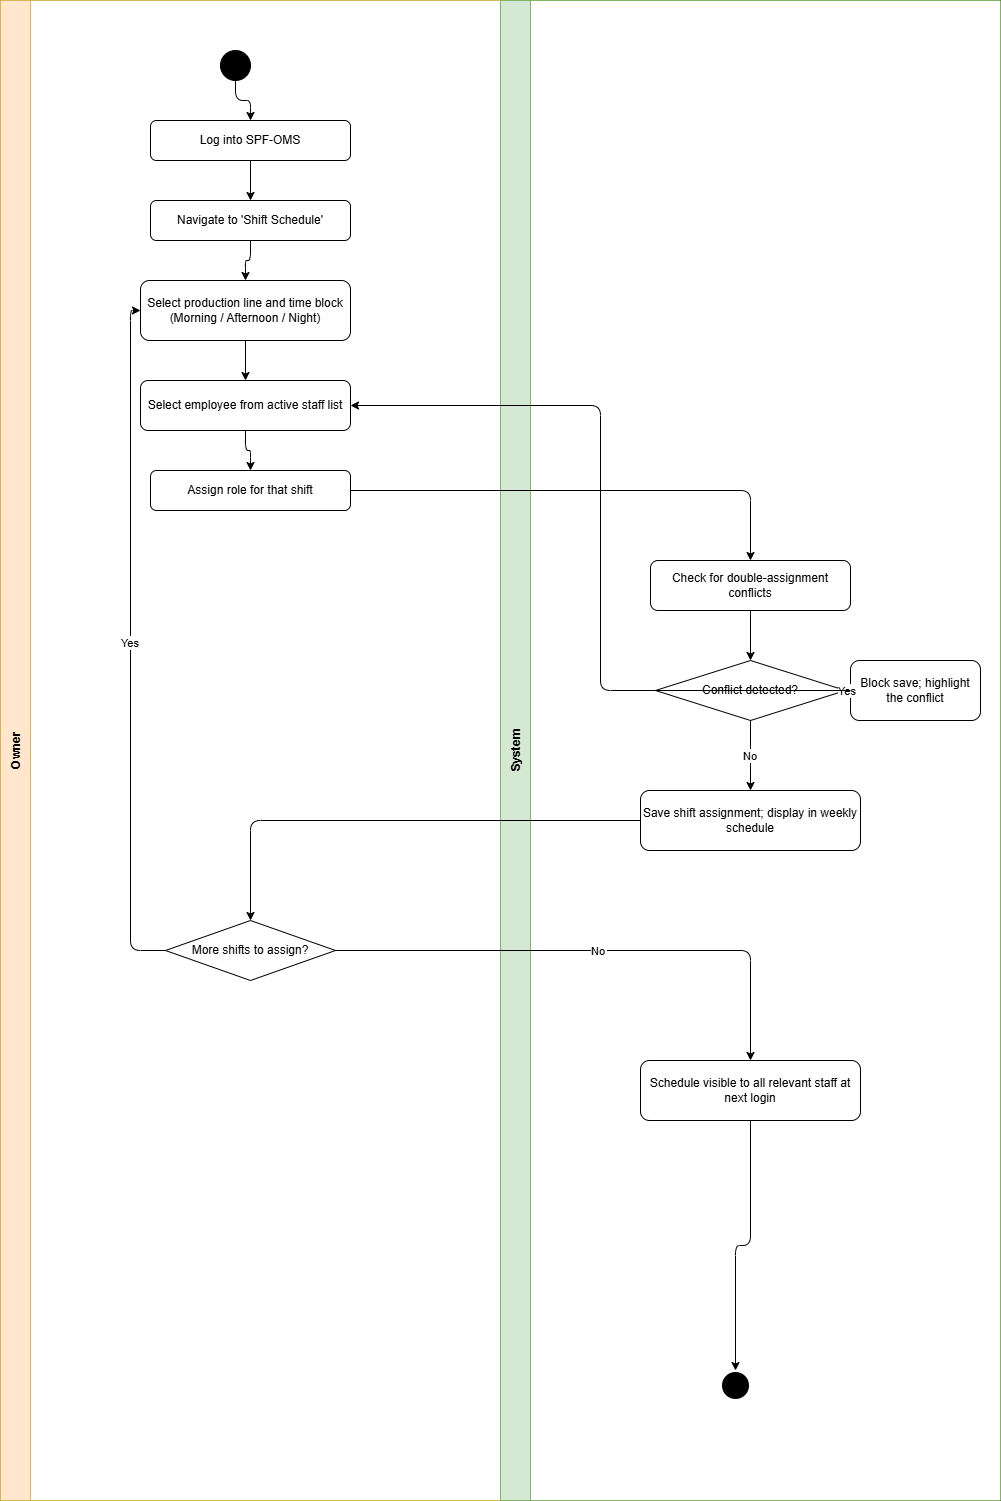

The diagram above was exported from draw.io. Its source (the exported page's mxGraphModel, read from the mxfile embedded in the PNG):
<mxGraphModel dx="860" dy="473" grid="1" gridSize="10" guides="1" tooltips="1" connect="1" arrows="1" fold="1" page="1" pageScale="1" pageWidth="850" pageHeight="1100" math="0" shadow="0">
  <root>
    <mxCell id="0" />
    <mxCell id="1" parent="0" />
    <mxCell id="_STxORPEz7rr_uXm-ucF-427" parent="1" style="shape=pool;startSize=0;horizontal=1;childLayout=stackLayout;horizontalStack=1;resizeParent=1;collapsible=0;marginBottom=0;fillColor=none;" value="" vertex="1">
      <mxGeometry height="1500" width="1000" x="60" y="40" as="geometry" />
    </mxCell>
    <mxCell id="_STxORPEz7rr_uXm-ucF-428" parent="_STxORPEz7rr_uXm-ucF-427" style="swimlane;startSize=30;horizontal=0;fillColor=#ffe6cc;strokeColor=#d6b656;" value="Owner" vertex="1">
      <mxGeometry height="1500" width="500" as="geometry" />
    </mxCell>
    <mxCell id="_STxORPEz7rr_uXm-ucF-429" parent="_STxORPEz7rr_uXm-ucF-428" style="ellipse;aspect=fixed;fillColor=#000000;" value="" vertex="1">
      <mxGeometry height="30" width="30" x="220" y="50" as="geometry" />
    </mxCell>
    <mxCell id="_STxORPEz7rr_uXm-ucF-430" parent="_STxORPEz7rr_uXm-ucF-428" style="rounded=1;whiteSpace=wrap;" value="Log into SPF-OMS" vertex="1">
      <mxGeometry height="40" width="200" x="150" y="120" as="geometry" />
    </mxCell>
    <mxCell id="_STxORPEz7rr_uXm-ucF-431" parent="_STxORPEz7rr_uXm-ucF-428" style="rounded=1;whiteSpace=wrap;" value="Navigate to 'Shift Schedule'" vertex="1">
      <mxGeometry height="40" width="200" x="150" y="200" as="geometry" />
    </mxCell>
    <mxCell id="_STxORPEz7rr_uXm-ucF-432" parent="_STxORPEz7rr_uXm-ucF-428" style="rounded=1;whiteSpace=wrap;" value="Select production line and time block (Morning / Afternoon / Night)" vertex="1">
      <mxGeometry height="60" width="210" x="140" y="280" as="geometry" />
    </mxCell>
    <mxCell id="_STxORPEz7rr_uXm-ucF-433" parent="_STxORPEz7rr_uXm-ucF-428" style="rounded=1;whiteSpace=wrap;" value="Select employee from active staff list" vertex="1">
      <mxGeometry height="50" width="210" x="140" y="380" as="geometry" />
    </mxCell>
    <mxCell id="_STxORPEz7rr_uXm-ucF-434" parent="_STxORPEz7rr_uXm-ucF-428" style="rounded=1;whiteSpace=wrap;" value="Assign role for that shift" vertex="1">
      <mxGeometry height="40" width="200" x="150" y="470" as="geometry" />
    </mxCell>
    <mxCell id="_STxORPEz7rr_uXm-ucF-435" edge="1" parent="_STxORPEz7rr_uXm-ucF-428" source="_STxORPEz7rr_uXm-ucF-429" style="edgeStyle=orthogonalEdgeStyle;" target="_STxORPEz7rr_uXm-ucF-430">
      <mxGeometry relative="1" as="geometry" />
    </mxCell>
    <mxCell id="_STxORPEz7rr_uXm-ucF-436" edge="1" parent="_STxORPEz7rr_uXm-ucF-428" source="_STxORPEz7rr_uXm-ucF-430" style="edgeStyle=orthogonalEdgeStyle;" target="_STxORPEz7rr_uXm-ucF-431">
      <mxGeometry relative="1" as="geometry" />
    </mxCell>
    <mxCell id="_STxORPEz7rr_uXm-ucF-437" edge="1" parent="_STxORPEz7rr_uXm-ucF-428" source="_STxORPEz7rr_uXm-ucF-431" style="edgeStyle=orthogonalEdgeStyle;" target="_STxORPEz7rr_uXm-ucF-432">
      <mxGeometry relative="1" as="geometry" />
    </mxCell>
    <mxCell id="_STxORPEz7rr_uXm-ucF-438" edge="1" parent="_STxORPEz7rr_uXm-ucF-428" source="_STxORPEz7rr_uXm-ucF-432" style="edgeStyle=orthogonalEdgeStyle;" target="_STxORPEz7rr_uXm-ucF-433">
      <mxGeometry relative="1" as="geometry" />
    </mxCell>
    <mxCell id="_STxORPEz7rr_uXm-ucF-439" edge="1" parent="_STxORPEz7rr_uXm-ucF-428" source="_STxORPEz7rr_uXm-ucF-433" style="edgeStyle=orthogonalEdgeStyle;" target="_STxORPEz7rr_uXm-ucF-434">
      <mxGeometry relative="1" as="geometry" />
    </mxCell>
    <mxCell id="_STxORPEz7rr_uXm-ucF-440" parent="_STxORPEz7rr_uXm-ucF-428" style="rhombus;whiteSpace=wrap;" value="More shifts to assign?" vertex="1">
      <mxGeometry height="60" width="170" x="165" y="920" as="geometry" />
    </mxCell>
    <mxCell id="_STxORPEz7rr_uXm-ucF-441" edge="1" parent="_STxORPEz7rr_uXm-ucF-428" source="_STxORPEz7rr_uXm-ucF-440" style="edgeStyle=orthogonalEdgeStyle;exitX=0;exitY=0.5;entryX=0;entryY=0.5;" target="_STxORPEz7rr_uXm-ucF-432" value="Yes">
      <mxGeometry relative="1" as="geometry" />
    </mxCell>
    <mxCell id="_STxORPEz7rr_uXm-ucF-442" parent="_STxORPEz7rr_uXm-ucF-427" style="swimlane;startSize=30;horizontal=0;fillColor=#d5e8d4;strokeColor=#82b366;" value="System" vertex="1">
      <mxGeometry height="1500" width="500" x="500" as="geometry" />
    </mxCell>
    <mxCell id="_STxORPEz7rr_uXm-ucF-443" parent="_STxORPEz7rr_uXm-ucF-442" style="rounded=1;whiteSpace=wrap;" value="Check for double-assignment conflicts" vertex="1">
      <mxGeometry height="50" width="200" x="150" y="560" as="geometry" />
    </mxCell>
    <mxCell id="_STxORPEz7rr_uXm-ucF-444" parent="_STxORPEz7rr_uXm-ucF-442" style="rhombus;whiteSpace=wrap;" value="Conflict detected?" vertex="1">
      <mxGeometry height="60" width="190" x="155" y="660" as="geometry" />
    </mxCell>
    <mxCell id="_STxORPEz7rr_uXm-ucF-445" parent="_STxORPEz7rr_uXm-ucF-442" style="rounded=1;whiteSpace=wrap;" value="Block save; highlight the conflict" vertex="1">
      <mxGeometry height="60" width="130" x="350" y="660" as="geometry" />
    </mxCell>
    <mxCell id="_STxORPEz7rr_uXm-ucF-446" parent="_STxORPEz7rr_uXm-ucF-442" style="rounded=1;whiteSpace=wrap;" value="Save shift assignment; display in weekly schedule" vertex="1">
      <mxGeometry height="60" width="220" x="140" y="790" as="geometry" />
    </mxCell>
    <mxCell id="_STxORPEz7rr_uXm-ucF-447" edge="1" parent="_STxORPEz7rr_uXm-ucF-442" source="_STxORPEz7rr_uXm-ucF-443" style="edgeStyle=orthogonalEdgeStyle;" target="_STxORPEz7rr_uXm-ucF-444">
      <mxGeometry relative="1" as="geometry" />
    </mxCell>
    <mxCell id="_STxORPEz7rr_uXm-ucF-448" edge="1" parent="_STxORPEz7rr_uXm-ucF-442" source="_STxORPEz7rr_uXm-ucF-444" style="edgeStyle=orthogonalEdgeStyle;" target="_STxORPEz7rr_uXm-ucF-445" value="Yes">
      <mxGeometry relative="1" as="geometry" />
    </mxCell>
    <mxCell id="_STxORPEz7rr_uXm-ucF-449" edge="1" parent="_STxORPEz7rr_uXm-ucF-442" source="_STxORPEz7rr_uXm-ucF-444" style="edgeStyle=orthogonalEdgeStyle;" target="_STxORPEz7rr_uXm-ucF-446" value="No">
      <mxGeometry relative="1" as="geometry" />
    </mxCell>
    <mxCell id="_STxORPEz7rr_uXm-ucF-450" parent="_STxORPEz7rr_uXm-ucF-442" style="rounded=1;whiteSpace=wrap;" value="Schedule visible to all relevant staff at next login" vertex="1">
      <mxGeometry height="60" width="220" x="140" y="1060" as="geometry" />
    </mxCell>
    <mxCell id="_STxORPEz7rr_uXm-ucF-451" parent="_STxORPEz7rr_uXm-ucF-442" style="ellipse;aspect=fixed;fillColor=#000000;strokeColor=#ffffff;strokeWidth=3;" value="" vertex="1">
      <mxGeometry height="30" width="30" x="220" y="1370" as="geometry" />
    </mxCell>
    <mxCell id="_STxORPEz7rr_uXm-ucF-452" edge="1" parent="_STxORPEz7rr_uXm-ucF-442" source="_STxORPEz7rr_uXm-ucF-450" style="edgeStyle=orthogonalEdgeStyle;" target="_STxORPEz7rr_uXm-ucF-451">
      <mxGeometry relative="1" as="geometry" />
    </mxCell>
    <mxCell id="_STxORPEz7rr_uXm-ucF-453" edge="1" parent="_STxORPEz7rr_uXm-ucF-427" source="_STxORPEz7rr_uXm-ucF-434" style="edgeStyle=orthogonalEdgeStyle;" target="_STxORPEz7rr_uXm-ucF-443" value="">
      <mxGeometry relative="1" as="geometry" />
    </mxCell>
    <mxCell id="_STxORPEz7rr_uXm-ucF-454" edge="1" parent="_STxORPEz7rr_uXm-ucF-427" source="_STxORPEz7rr_uXm-ucF-445" style="edgeStyle=orthogonalEdgeStyle;exitX=0;exitY=0.5;entryX=1;entryY=0.5;" target="_STxORPEz7rr_uXm-ucF-433" value="">
      <mxGeometry relative="1" as="geometry" />
    </mxCell>
    <mxCell id="_STxORPEz7rr_uXm-ucF-455" edge="1" parent="_STxORPEz7rr_uXm-ucF-427" source="_STxORPEz7rr_uXm-ucF-446" style="edgeStyle=orthogonalEdgeStyle;" target="_STxORPEz7rr_uXm-ucF-440" value="">
      <mxGeometry relative="1" as="geometry" />
    </mxCell>
    <mxCell id="_STxORPEz7rr_uXm-ucF-456" edge="1" parent="_STxORPEz7rr_uXm-ucF-427" source="_STxORPEz7rr_uXm-ucF-440" style="edgeStyle=orthogonalEdgeStyle;" target="_STxORPEz7rr_uXm-ucF-450" value="No">
      <mxGeometry relative="1" as="geometry" />
    </mxCell>
  </root>
</mxGraphModel>